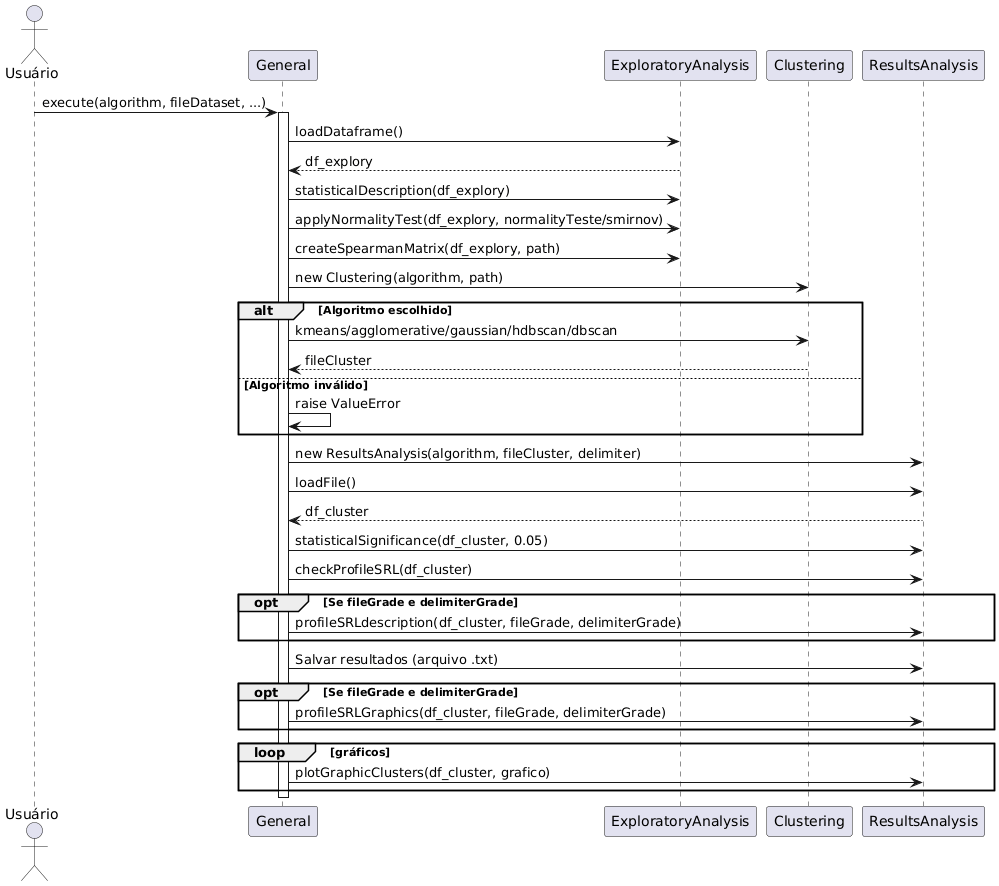

The diagram above was rendered by PlantUML. Its source (embedded in the PNG):
@startuml
actor Usuário
participant "General" as General
participant "ExploratoryAnalysis" as EA
participant "Clustering" as Cluster
participant "ResultsAnalysis" as RA

Usuário -> General : execute(algorithm, fileDataset, ...)
activate General

General -> EA : loadDataframe()
EA --> General : df_explory
General -> EA : statisticalDescription(df_explory)
General -> EA : applyNormalityTest(df_explory, normalityTeste/smirnov)
General -> EA : createSpearmanMatrix(df_explory, path)

General -> Cluster : new Clustering(algorithm, path)
alt Algoritmo escolhido
    General -> Cluster : kmeans/agglomerative/gaussian/hdbscan/dbscan
    Cluster --> General : fileCluster
else Algoritmo inválido
    General -> General : raise ValueError
end

General -> RA : new ResultsAnalysis(algorithm, fileCluster, delimiter)
General -> RA : loadFile()
RA --> General : df_cluster

General -> RA : statisticalSignificance(df_cluster, 0.05)
General -> RA : checkProfileSRL(df_cluster)
opt Se fileGrade e delimiterGrade
    General -> RA : profileSRLdescription(df_cluster, fileGrade, delimiterGrade)
end

General -> RA : Salvar resultados (arquivo .txt)
opt Se fileGrade e delimiterGrade
    General -> RA : profileSRLGraphics(df_cluster, fileGrade, delimiterGrade)
end

loop gráficos
    General -> RA : plotGraphicClusters(df_cluster, grafico)
end

deactivate General
@enduml